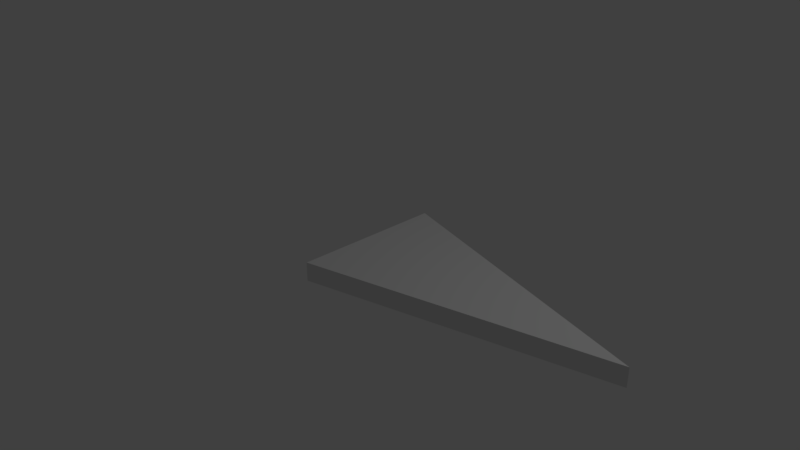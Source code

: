 # Source: SM_Iso_Tri_2x4x0_25.blend  (saved by Blender 2.78.0; exported with 4.5.12 LTS)
import bpy
from mathutils import Matrix  # noqa: F401  (used for matrix-valued properties, if any)

bpy.ops.wm.read_factory_settings(use_empty=True)
scene = bpy.context.scene
scene.name = 'Scene'

# ---- collections
col_collection_1 = bpy.data.collections.new('Collection 1'); scene.collection.children.link(col_collection_1)

# ---- world
world_world = bpy.data.worlds.new('World'); scene.world = world_world
world_world.color = (0.05088, 0.05088, 0.05088)
world_world.use_sun_shadow = False
world_world.sun_shadow_jitter_overblur = 0.0
world_world.cycles.sampling_method = 'MANUAL'

# ---- cameras
cam_camera = bpy.data.cameras.new('Camera')
cam_camera.clip_end = 100.0
cam_camera.lens = 35.0
cam_camera.sensor_width = 32.0
cam_camera.sensor_height = 18.0
cam_camera.ortho_scale = 7.314
cam_camera.dof.focus_distance = 0.0
cam_camera.dof.aperture_fstop = 128.0

# ---- lights
light_lamp = bpy.data.lights.new('Lamp', 'POINT')
light_lamp.transmission_factor = 0.0
light_lamp.cutoff_distance = 30.0
light_lamp.energy = 100.0
light_lamp.shadow_buffer_clip_start = 1.001
light_lamp.shadow_soft_size = 0.1
light_lamp.shadow_maximum_resolution = 0.006
light_lamp.use_absolute_resolution = True

# ---- meshes
me_isotriangle = bpy.data.meshes.new('IsoTriangle')
me_isotriangle.from_pydata([(0.0, 1.0, 0.0), (0.0, 0.0, 0.0), (3.873, 0.0, 0.0), (0.0, -1.0, 0.0), (0.0, 1.0, 0.25), (3.873, 0.0, 0.25), (0.0, -1.0, 0.25)], [(1, 3)], [(0, 3, 6, 4), (3, 0, 2), (6, 5, 4), (2, 0, 4, 5), (3, 2, 5, 6)])
me_isotriangle.use_remesh_preserve_volume = False
me_isotriangle.use_remesh_preserve_attributes = False
me_isotriangle.use_mirror_vertex_groups = False
me_isotriangle.update()

# ---- objects
ob_isotriangle = bpy.data.objects.new('IsoTriangle', me_isotriangle)
ob_lamp = bpy.data.objects.new('Lamp', light_lamp)
ob_camera = bpy.data.objects.new('Camera', cam_camera)

# ---- transforms, parenting, visibility, modifiers, constraints
ob_isotriangle.location = (0.0, 0.0, 0.0)
ob_isotriangle.lineart.crease_threshold = 0.0
ob_lamp.location = (4.076, 1.005, 5.904)
ob_lamp.rotation_euler = (0.6503, 0.05522, 1.866)
ob_lamp.lock_rotations_4d = False
ob_lamp.empty_display_type = 'ARROWS'
ob_lamp.color = (0.0, 0.0, 0.0, 0.0)
ob_lamp.lineart.crease_threshold = 0.0
ob_camera.location = (7.481, -6.508, 5.344)
ob_camera.rotation_euler = (1.109, 0.0, 0.8149)
ob_camera.lock_rotations_4d = False
ob_camera.empty_display_type = 'ARROWS'
ob_camera.color = (0.0, 0.0, 0.0, 0.0)
ob_camera.display_type = 'WIRE'
ob_camera.lineart.crease_threshold = 0.0

# ---- collection membership
col_collection_1.objects.link(ob_isotriangle)
col_collection_1.objects.link(ob_lamp)
col_collection_1.objects.link(ob_camera)

# ---- scene / render settings (as saved in the file)
scene.camera = ob_camera
scene.frame_start = 1; scene.frame_end = 250; scene.frame_set(1)
scene.render.engine = 'BLENDER_EEVEE_NEXT'
scene.render.resolution_percentage = 50
scene.render.dither_intensity = 0.0
scene.cycles.use_denoising = False
scene.cycles.samples = 128
scene.cycles.sampling_pattern = 'TABULATED_SOBOL'
scene.cycles.light_sampling_threshold = 0.0
scene.cycles.use_adaptive_sampling = False
scene.cycles.use_light_tree = False
scene.cycles.blur_glossy = 0.0
scene.cycles.sample_clamp_indirect = 0.0
scene.view_settings.view_transform = 'Standard'
bpy.context.view_layer.update()
